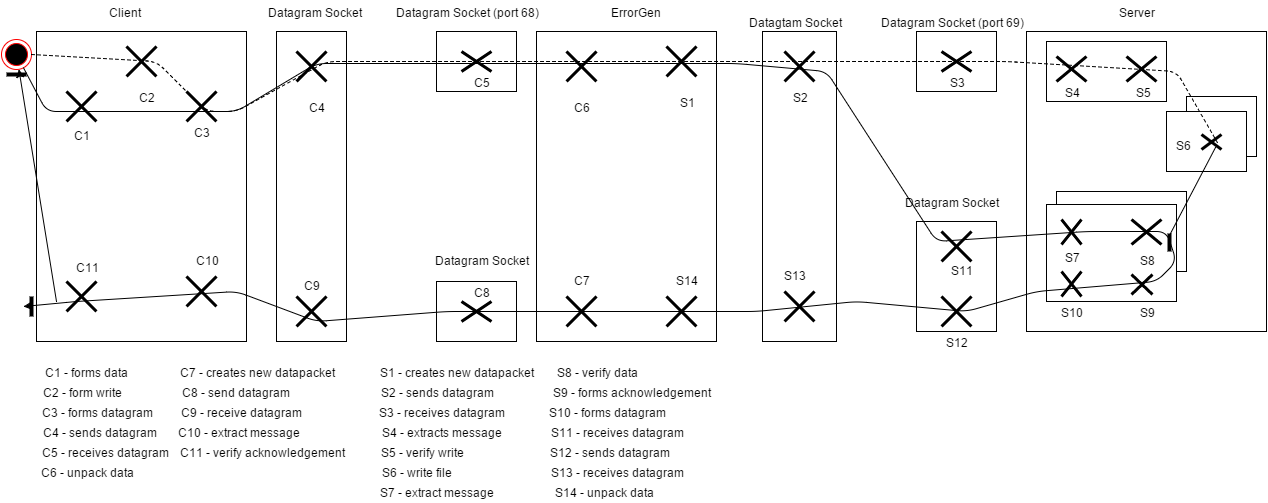

The diagram above was exported from draw.io. Its source (the exported page's mxGraphModel, read from the mxfile embedded in the PNG):
<mxGraphModel dx="1194" dy="730" grid="1" gridSize="10" guides="1" tooltips="1" connect="1" arrows="1" fold="1" page="1" pageScale="1" pageWidth="826" pageHeight="1169" background="#ffffff" math="0">
  <root>
    <mxCell id="0" />
    <mxCell id="1" parent="0" />
    <mxCell id="2" value="" style="whiteSpace=wrap;html=1;" parent="1" vertex="1">
      <mxGeometry x="40" y="90" width="210" height="310" as="geometry" />
    </mxCell>
    <mxCell id="3" value="" style="whiteSpace=wrap;html=1;" parent="1" vertex="1">
      <mxGeometry x="280" y="90" width="70" height="310" as="geometry" />
    </mxCell>
    <mxCell id="4" value="" style="whiteSpace=wrap;html=1;" parent="1" vertex="1">
      <mxGeometry x="440" y="90" width="80" height="60" as="geometry" />
    </mxCell>
    <mxCell id="5" value="" style="whiteSpace=wrap;html=1;" parent="1" vertex="1">
      <mxGeometry x="440" y="340" width="80" height="60" as="geometry" />
    </mxCell>
    <mxCell id="7" value="" style="whiteSpace=wrap;html=1;" parent="1" vertex="1">
      <mxGeometry x="540" y="90" width="180" height="310" as="geometry" />
    </mxCell>
    <mxCell id="8" value="" style="whiteSpace=wrap;html=1;" parent="1" vertex="1">
      <mxGeometry x="766" y="90" width="74" height="310" as="geometry" />
    </mxCell>
    <mxCell id="9" value="" style="whiteSpace=wrap;html=1;" parent="1" vertex="1">
      <mxGeometry x="920" y="90" width="80" height="60" as="geometry" />
    </mxCell>
    <mxCell id="10" value="" style="whiteSpace=wrap;html=1;" parent="1" vertex="1">
      <mxGeometry x="920" y="280" width="80" height="110" as="geometry" />
    </mxCell>
    <mxCell id="11" value="" style="whiteSpace=wrap;html=1;" parent="1" vertex="1">
      <mxGeometry x="1030" y="90" width="240" height="300" as="geometry" />
    </mxCell>
    <mxCell id="12" value="" style="shape=umlDestroy;whiteSpace=wrap;html=1;strokeWidth=3;" parent="1" vertex="1">
      <mxGeometry x="70" y="150" width="30" height="30" as="geometry" />
    </mxCell>
    <mxCell id="13" value="" style="shape=umlDestroy;whiteSpace=wrap;html=1;strokeWidth=3;" parent="1" vertex="1">
      <mxGeometry x="190" y="150" width="30" height="30" as="geometry" />
    </mxCell>
    <mxCell id="14" value="" style="shape=umlDestroy;whiteSpace=wrap;html=1;strokeWidth=3;" parent="1" vertex="1">
      <mxGeometry x="70" y="340" width="30" height="30" as="geometry" />
    </mxCell>
    <mxCell id="15" value="" style="shape=umlDestroy;whiteSpace=wrap;html=1;strokeWidth=3;" parent="1" vertex="1">
      <mxGeometry x="190" y="335" width="30" height="30" as="geometry" />
    </mxCell>
    <mxCell id="16" value="" style="shape=umlDestroy;whiteSpace=wrap;html=1;strokeWidth=3;" parent="1" vertex="1">
      <mxGeometry x="465" y="360" width="30" height="20" as="geometry" />
    </mxCell>
    <mxCell id="17" value="" style="shape=umlDestroy;whiteSpace=wrap;html=1;strokeWidth=3;" parent="1" vertex="1">
      <mxGeometry x="465" y="110" width="30" height="20" as="geometry" />
    </mxCell>
    <mxCell id="18" value="" style="shape=umlDestroy;whiteSpace=wrap;html=1;strokeWidth=3;" parent="1" vertex="1">
      <mxGeometry x="945" y="110" width="30" height="20" as="geometry" />
    </mxCell>
    <mxCell id="19" value="" style="shape=umlDestroy;whiteSpace=wrap;html=1;strokeWidth=3;" parent="1" vertex="1">
      <mxGeometry x="945" y="290" width="30" height="30" as="geometry" />
    </mxCell>
    <mxCell id="20" value="" style="shape=umlDestroy;whiteSpace=wrap;html=1;strokeWidth=3;" parent="1" vertex="1">
      <mxGeometry x="945" y="355" width="30" height="30" as="geometry" />
    </mxCell>
    <mxCell id="21" value="" style="shape=umlDestroy;whiteSpace=wrap;html=1;strokeWidth=3;" parent="1" vertex="1">
      <mxGeometry x="300" y="110" width="30" height="30" as="geometry" />
    </mxCell>
    <mxCell id="22" value="" style="shape=umlDestroy;whiteSpace=wrap;html=1;strokeWidth=3;" parent="1" vertex="1">
      <mxGeometry x="300" y="355" width="30" height="30" as="geometry" />
    </mxCell>
    <mxCell id="23" value="" style="shape=umlDestroy;whiteSpace=wrap;html=1;strokeWidth=3;" parent="1" vertex="1">
      <mxGeometry x="570" y="110" width="30" height="30" as="geometry" />
    </mxCell>
    <mxCell id="24" value="" style="shape=umlDestroy;whiteSpace=wrap;html=1;strokeWidth=3;" parent="1" vertex="1">
      <mxGeometry x="670" y="105" width="30" height="30" as="geometry" />
    </mxCell>
    <mxCell id="25" value="" style="shape=umlDestroy;whiteSpace=wrap;html=1;strokeWidth=3;" parent="1" vertex="1">
      <mxGeometry x="570" y="355" width="30" height="30" as="geometry" />
    </mxCell>
    <mxCell id="26" value="" style="shape=umlDestroy;whiteSpace=wrap;html=1;strokeWidth=3;" parent="1" vertex="1">
      <mxGeometry x="670" y="355" width="30" height="30" as="geometry" />
    </mxCell>
    <mxCell id="27" value="" style="shape=umlDestroy;whiteSpace=wrap;html=1;strokeWidth=3;" parent="1" vertex="1">
      <mxGeometry x="788" y="350" width="30" height="30" as="geometry" />
    </mxCell>
    <mxCell id="28" value="" style="shape=umlDestroy;whiteSpace=wrap;html=1;strokeWidth=3;" parent="1" vertex="1">
      <mxGeometry x="788" y="110" width="30" height="30" as="geometry" />
    </mxCell>
    <mxCell id="40" value="" style="whiteSpace=wrap;html=1;" parent="1" vertex="1">
      <mxGeometry x="1060" y="250" width="130" height="80" as="geometry" />
    </mxCell>
    <mxCell id="39" value="" style="whiteSpace=wrap;html=1;" parent="1" vertex="1">
      <mxGeometry x="1050" y="263" width="130" height="97" as="geometry" />
    </mxCell>
    <mxCell id="34" value="" style="shape=umlDestroy;whiteSpace=wrap;html=1;strokeWidth=3;" parent="1" vertex="1">
      <mxGeometry x="1065" y="278" width="20" height="25" as="geometry" />
    </mxCell>
    <mxCell id="31" value="" style="shape=umlDestroy;whiteSpace=wrap;html=1;strokeWidth=3;" parent="1" vertex="1">
      <mxGeometry x="1135" y="278" width="30" height="25" as="geometry" />
    </mxCell>
    <mxCell id="33" value="" style="shape=umlDestroy;whiteSpace=wrap;html=1;strokeWidth=3;" parent="1" vertex="1">
      <mxGeometry x="1065" y="330" width="20" height="25" as="geometry" />
    </mxCell>
    <mxCell id="32" value="" style="shape=umlDestroy;whiteSpace=wrap;html=1;strokeWidth=3;" parent="1" vertex="1">
      <mxGeometry x="1135" y="333" width="21" height="20" as="geometry" />
    </mxCell>
    <mxCell id="41" value="" style="whiteSpace=wrap;html=1;" parent="1" vertex="1">
      <mxGeometry x="1190" y="155" width="70" height="60" as="geometry" />
    </mxCell>
    <mxCell id="42" value="" style="whiteSpace=wrap;html=1;" parent="1" vertex="1">
      <mxGeometry x="1170" y="170" width="80" height="60" as="geometry" />
    </mxCell>
    <mxCell id="43" value="" style="shape=umlDestroy;whiteSpace=wrap;html=1;strokeWidth=3;" parent="1" vertex="1">
      <mxGeometry x="1205" y="193" width="20" height="15" as="geometry" />
    </mxCell>
    <mxCell id="44" value="" style="whiteSpace=wrap;html=1;" parent="1" vertex="1">
      <mxGeometry x="1050" y="100" width="120" height="60" as="geometry" />
    </mxCell>
    <mxCell id="29" value="" style="shape=umlDestroy;whiteSpace=wrap;html=1;strokeWidth=3;" parent="1" vertex="1">
      <mxGeometry x="1060" y="115" width="30" height="25" as="geometry" />
    </mxCell>
    <mxCell id="30" value="" style="shape=umlDestroy;whiteSpace=wrap;html=1;strokeWidth=3;" parent="1" vertex="1">
      <mxGeometry x="1130" y="115" width="30" height="25" as="geometry" />
    </mxCell>
    <mxCell id="45" value="C1" style="text;html=1;strokeColor=none;fillColor=none;align=center;verticalAlign=middle;whiteSpace=wrap;overflow=hidden;" parent="1" vertex="1">
      <mxGeometry x="65" y="183" width="40" height="20" as="geometry" />
    </mxCell>
    <mxCell id="46" value="S6" style="text;html=1;strokeColor=none;fillColor=none;align=center;verticalAlign=middle;whiteSpace=wrap;overflow=hidden;" parent="1" vertex="1">
      <mxGeometry x="1166" y="193" width="40" height="20" as="geometry" />
    </mxCell>
    <mxCell id="47" value="S5" style="text;html=1;strokeColor=none;fillColor=none;align=center;verticalAlign=middle;whiteSpace=wrap;overflow=hidden;" parent="1" vertex="1">
      <mxGeometry x="1126" y="140" width="40" height="20" as="geometry" />
    </mxCell>
    <mxCell id="48" value="S4" style="text;html=1;strokeColor=none;fillColor=none;align=center;verticalAlign=middle;whiteSpace=wrap;overflow=hidden;" parent="1" vertex="1">
      <mxGeometry x="1055" y="140" width="40" height="20" as="geometry" />
    </mxCell>
    <mxCell id="49" value="S3" style="text;html=1;strokeColor=none;fillColor=none;align=center;verticalAlign=middle;whiteSpace=wrap;overflow=hidden;" parent="1" vertex="1">
      <mxGeometry x="940" y="130" width="40" height="20" as="geometry" />
    </mxCell>
    <mxCell id="50" value="S12" style="text;html=1;strokeColor=none;fillColor=none;align=center;verticalAlign=middle;whiteSpace=wrap;overflow=hidden;" parent="1" vertex="1">
      <mxGeometry x="940" y="390" width="40" height="20" as="geometry" />
    </mxCell>
    <mxCell id="51" value="S11" style="text;html=1;strokeColor=none;fillColor=none;align=center;verticalAlign=middle;whiteSpace=wrap;overflow=hidden;" parent="1" vertex="1">
      <mxGeometry x="945" y="318" width="40" height="20" as="geometry" />
    </mxCell>
    <mxCell id="52" value="S13" style="text;html=1;strokeColor=none;fillColor=none;align=center;verticalAlign=middle;whiteSpace=wrap;overflow=hidden;" parent="1" vertex="1">
      <mxGeometry x="778" y="323" width="40" height="20" as="geometry" />
    </mxCell>
    <mxCell id="53" value="S2" style="text;html=1;strokeColor=none;fillColor=none;align=center;verticalAlign=middle;whiteSpace=wrap;overflow=hidden;" parent="1" vertex="1">
      <mxGeometry x="783" y="145" width="40" height="20" as="geometry" />
    </mxCell>
    <mxCell id="54" value="C11" style="text;html=1;strokeColor=none;fillColor=none;align=center;verticalAlign=middle;whiteSpace=wrap;overflow=hidden;" parent="1" vertex="1">
      <mxGeometry x="70" y="315" width="40" height="20" as="geometry" />
    </mxCell>
    <mxCell id="55" value="C10" style="text;html=1;strokeColor=none;fillColor=none;align=center;verticalAlign=middle;whiteSpace=wrap;overflow=hidden;" parent="1" vertex="1">
      <mxGeometry x="190" y="308" width="40" height="20" as="geometry" />
    </mxCell>
    <mxCell id="56" value="C9" style="text;html=1;strokeColor=none;fillColor=none;align=center;verticalAlign=middle;whiteSpace=wrap;overflow=hidden;" parent="1" vertex="1">
      <mxGeometry x="295" y="333" width="40" height="20" as="geometry" />
    </mxCell>
    <mxCell id="57" value="C8" style="text;html=1;strokeColor=none;fillColor=none;align=center;verticalAlign=middle;whiteSpace=wrap;overflow=hidden;" parent="1" vertex="1">
      <mxGeometry x="465" y="340" width="40" height="20" as="geometry" />
    </mxCell>
    <mxCell id="58" value="S14" style="text;html=1;strokeColor=none;fillColor=none;align=center;verticalAlign=middle;whiteSpace=wrap;overflow=hidden;" parent="1" vertex="1">
      <mxGeometry x="670" y="328" width="40" height="20" as="geometry" />
    </mxCell>
    <mxCell id="59" value="C7" style="text;html=1;strokeColor=none;fillColor=none;align=center;verticalAlign=middle;whiteSpace=wrap;overflow=hidden;" parent="1" vertex="1">
      <mxGeometry x="565" y="328" width="40" height="20" as="geometry" />
    </mxCell>
    <mxCell id="60" value="S1" style="text;html=1;strokeColor=none;fillColor=none;align=center;verticalAlign=middle;whiteSpace=wrap;overflow=hidden;" parent="1" vertex="1">
      <mxGeometry x="670" y="150" width="40" height="20" as="geometry" />
    </mxCell>
    <mxCell id="61" value="C6" style="text;html=1;strokeColor=none;fillColor=none;align=center;verticalAlign=middle;whiteSpace=wrap;overflow=hidden;" parent="1" vertex="1">
      <mxGeometry x="565" y="155" width="40" height="20" as="geometry" />
    </mxCell>
    <mxCell id="62" value="C5" style="text;html=1;strokeColor=none;fillColor=none;align=center;verticalAlign=middle;whiteSpace=wrap;overflow=hidden;" parent="1" vertex="1">
      <mxGeometry x="465" y="130" width="40" height="20" as="geometry" />
    </mxCell>
    <mxCell id="63" value="C4" style="text;html=1;strokeColor=none;fillColor=none;align=center;verticalAlign=middle;whiteSpace=wrap;overflow=hidden;" parent="1" vertex="1">
      <mxGeometry x="300" y="155" width="40" height="20" as="geometry" />
    </mxCell>
    <mxCell id="64" value="C2" style="text;html=1;strokeColor=none;fillColor=none;align=center;verticalAlign=middle;whiteSpace=wrap;overflow=hidden;" parent="1" vertex="1">
      <mxGeometry x="130" y="145" width="40" height="20" as="geometry" />
    </mxCell>
    <mxCell id="65" value="C3" style="text;html=1;strokeColor=none;fillColor=none;align=center;verticalAlign=middle;whiteSpace=wrap;overflow=hidden;" parent="1" vertex="1">
      <mxGeometry x="185" y="180" width="40" height="20" as="geometry" />
    </mxCell>
    <mxCell id="66" value="" style="shape=umlDestroy;whiteSpace=wrap;html=1;strokeWidth=3;" parent="1" vertex="1">
      <mxGeometry x="130" y="105" width="30" height="30" as="geometry" />
    </mxCell>
    <mxCell id="67" style="edgeStyle=orthogonalEdgeStyle;rounded=0;html=1;exitX=0.5;exitY=1;jettySize=auto;orthogonalLoop=1;" parent="1" source="65" target="65" edge="1">
      <mxGeometry relative="1" as="geometry" />
    </mxCell>
    <mxCell id="68" style="edgeStyle=orthogonalEdgeStyle;rounded=0;html=1;exitX=0.5;exitY=1;jettySize=auto;orthogonalLoop=1;" parent="1" source="62" target="62" edge="1">
      <mxGeometry relative="1" as="geometry" />
    </mxCell>
    <mxCell id="70" value="S9" style="text;html=1;strokeColor=none;fillColor=none;align=center;verticalAlign=middle;whiteSpace=wrap;overflow=hidden;" parent="1" vertex="1">
      <mxGeometry x="1130" y="360" width="40" height="20" as="geometry" />
    </mxCell>
    <mxCell id="71" value="S10" style="text;html=1;strokeColor=none;fillColor=none;align=center;verticalAlign=middle;whiteSpace=wrap;overflow=hidden;" parent="1" vertex="1">
      <mxGeometry x="1055" y="360" width="40" height="20" as="geometry" />
    </mxCell>
    <mxCell id="72" value="S8" style="text;html=1;strokeColor=none;fillColor=none;align=center;verticalAlign=middle;whiteSpace=wrap;overflow=hidden;" parent="1" vertex="1">
      <mxGeometry x="1130" y="308" width="40" height="20" as="geometry" />
    </mxCell>
    <mxCell id="73" value="S7" style="text;html=1;strokeColor=none;fillColor=none;align=center;verticalAlign=middle;whiteSpace=wrap;overflow=hidden;" parent="1" vertex="1">
      <mxGeometry x="1055" y="305" width="40" height="20" as="geometry" />
    </mxCell>
    <mxCell id="83" value="" style="line;html=1;perimeter=backbonePerimeter;points=[];outlineConnect=0;direction=south;" parent="1" vertex="1">
      <mxGeometry x="30" y="355" width="10" height="20" as="geometry" />
    </mxCell>
    <mxCell id="84" value="" style="ellipse;html=1;shape=endState;fillColor=#000000;strokeColor=#ff0000;" parent="1" vertex="1">
      <mxGeometry x="5" y="98" width="30" height="30" as="geometry" />
    </mxCell>
    <mxCell id="87" value="" style="endArrow=classic;html=1;" parent="1" source="84" edge="1">
      <mxGeometry width="50" height="50" relative="1" as="geometry">
        <mxPoint x="80" y="90" as="sourcePoint" />
        <mxPoint x="27" y="365" as="targetPoint" />
        <Array as="points">
          <mxPoint x="50" y="170" />
          <mxPoint x="240" y="170" />
          <mxPoint x="320" y="122" />
          <mxPoint x="480" y="122" />
          <mxPoint x="740" y="122" />
          <mxPoint x="830" y="130" />
          <mxPoint x="940" y="300" />
          <mxPoint x="1090" y="290" />
          <mxPoint x="1170" y="290" />
          <mxPoint x="1180" y="320" />
          <mxPoint x="1160" y="340" />
          <mxPoint x="1040" y="350" />
          <mxPoint x="970" y="370" />
          <mxPoint x="860" y="360" />
          <mxPoint x="760" y="370" />
          <mxPoint x="620" y="370" />
          <mxPoint x="450" y="370" />
          <mxPoint x="320" y="380" />
          <mxPoint x="240" y="350" />
          <mxPoint x="80" y="360" />
        </Array>
      </mxGeometry>
    </mxCell>
    <mxCell id="88" value="" style="endArrow=classic;html=1;" parent="1" target="84" edge="1">
      <mxGeometry width="50" height="50" relative="1" as="geometry">
        <mxPoint x="60" y="360" as="sourcePoint" />
        <mxPoint x="20" y="140" as="targetPoint" />
      </mxGeometry>
    </mxCell>
    <mxCell id="89" value="" style="line;html=1;perimeter=backbonePerimeter;points=[];outlineConnect=0;" parent="1" vertex="1">
      <mxGeometry x="10" y="128" width="20" height="10" as="geometry" />
    </mxCell>
    <mxCell id="92" value="" style="endArrow=none;dashed=1;html=1;exitX=1;exitY=0.5;entryX=0.85;entryY=0.667;entryPerimeter=0;" parent="1" source="84" target="43" edge="1">
      <mxGeometry width="50" height="50" relative="1" as="geometry">
        <mxPoint x="10" y="60" as="sourcePoint" />
        <mxPoint x="60" y="10" as="targetPoint" />
        <Array as="points">
          <mxPoint x="160" y="120" />
          <mxPoint x="210" y="170" />
          <mxPoint x="240" y="170" />
          <mxPoint x="330" y="120" />
          <mxPoint x="1010" y="120" />
          <mxPoint x="1180" y="130" />
        </Array>
      </mxGeometry>
    </mxCell>
    <mxCell id="93" value="" style="line;html=1;perimeter=backbonePerimeter;points=[];outlineConnect=0;direction=south;" parent="1" vertex="1">
      <mxGeometry x="1160" y="292" width="26" height="18" as="geometry" />
    </mxCell>
    <mxCell id="96" value="" style="endArrow=none;html=1;exitX=0.7;exitY=0.867;exitPerimeter=0;" parent="1" source="43" target="93" edge="1">
      <mxGeometry width="50" height="50" relative="1" as="geometry">
        <mxPoint x="10" y="60" as="sourcePoint" />
        <mxPoint x="60" y="10" as="targetPoint" />
      </mxGeometry>
    </mxCell>
    <mxCell id="98" value="Datagram Socket" style="text;html=1;strokeColor=none;fillColor=none;align=center;verticalAlign=middle;whiteSpace=wrap;overflow=hidden;" parent="1" vertex="1">
      <mxGeometry x="435" y="308" width="100" height="20" as="geometry" />
    </mxCell>
    <mxCell id="99" value="Datagram Socket (port 68)" style="text;html=1;strokeColor=none;fillColor=none;align=center;verticalAlign=middle;whiteSpace=wrap;overflow=hidden;" parent="1" vertex="1">
      <mxGeometry x="395" y="60" width="150" height="20" as="geometry" />
    </mxCell>
    <mxCell id="100" value="Datagram Socket" style="text;html=1;strokeColor=none;fillColor=none;align=center;verticalAlign=middle;whiteSpace=wrap;overflow=hidden;" parent="1" vertex="1">
      <mxGeometry x="265" y="60" width="105" height="20" as="geometry" />
    </mxCell>
    <mxCell id="101" value="Datagram Socket" style="text;html=1;strokeColor=none;fillColor=none;align=center;verticalAlign=middle;whiteSpace=wrap;overflow=hidden;" parent="1" vertex="1">
      <mxGeometry x="905" y="250" width="100" height="20" as="geometry" />
    </mxCell>
    <mxCell id="102" value="S13 - receives datagram" style="text;html=1;strokeColor=none;fillColor=none;align=center;verticalAlign=middle;whiteSpace=wrap;overflow=hidden;" parent="1" vertex="1">
      <mxGeometry x="550" y="520" width="140" height="20" as="geometry" />
    </mxCell>
    <mxCell id="103" value="S14 - unpack data" style="text;html=1;strokeColor=none;fillColor=none;align=center;verticalAlign=middle;whiteSpace=wrap;overflow=hidden;" parent="1" vertex="1">
      <mxGeometry x="555" y="540" width="105" height="20" as="geometry" />
    </mxCell>
    <mxCell id="104" value="S12 - sends datagram" style="text;html=1;strokeColor=none;fillColor=none;align=center;verticalAlign=middle;whiteSpace=wrap;overflow=hidden;" parent="1" vertex="1">
      <mxGeometry x="550" y="500" width="125" height="20" as="geometry" />
    </mxCell>
    <mxCell id="105" value="S10 - forms datagram" style="text;html=1;strokeColor=none;fillColor=none;align=center;verticalAlign=middle;whiteSpace=wrap;overflow=hidden;" parent="1" vertex="1">
      <mxGeometry x="545" y="460" width="130" height="20" as="geometry" />
    </mxCell>
    <mxCell id="106" value="S9 - forms acknowledgement" style="text;html=1;strokeColor=none;fillColor=none;align=center;verticalAlign=middle;whiteSpace=wrap;overflow=hidden;" parent="1" vertex="1">
      <mxGeometry x="550" y="440" width="170" height="20" as="geometry" />
    </mxCell>
    <mxCell id="107" value="S11 - receives datagram" style="text;html=1;strokeColor=none;fillColor=none;align=center;verticalAlign=middle;whiteSpace=wrap;overflow=hidden;" parent="1" vertex="1">
      <mxGeometry x="550" y="480" width="140" height="20" as="geometry" />
    </mxCell>
    <mxCell id="108" value="S8 - verify data" style="text;html=1;strokeColor=none;fillColor=none;align=center;verticalAlign=middle;whiteSpace=wrap;overflow=hidden;" parent="1" vertex="1">
      <mxGeometry x="555" y="420" width="90" height="20" as="geometry" />
    </mxCell>
    <mxCell id="109" value="S7 - extract message" style="text;html=1;strokeColor=none;fillColor=none;align=center;verticalAlign=middle;whiteSpace=wrap;overflow=hidden;" parent="1" vertex="1">
      <mxGeometry x="380" y="540" width="120" height="20" as="geometry" />
    </mxCell>
    <mxCell id="110" value="S6 - write file" style="text;html=1;strokeColor=none;fillColor=none;align=center;verticalAlign=middle;whiteSpace=wrap;overflow=hidden;" parent="1" vertex="1">
      <mxGeometry x="380" y="520" width="80" height="20" as="geometry" />
    </mxCell>
    <mxCell id="111" value="S5 - verify write" style="text;html=1;strokeColor=none;fillColor=none;align=center;verticalAlign=middle;whiteSpace=wrap;overflow=hidden;" parent="1" vertex="1">
      <mxGeometry x="380" y="500" width="90" height="20" as="geometry" />
    </mxCell>
    <mxCell id="112" value="S4 - extracts message" style="text;html=1;strokeColor=none;fillColor=none;align=center;verticalAlign=middle;whiteSpace=wrap;overflow=hidden;" parent="1" vertex="1">
      <mxGeometry x="380" y="480" width="130" height="20" as="geometry" />
    </mxCell>
    <mxCell id="113" value="S3 - receives datagram" style="text;html=1;strokeColor=none;fillColor=none;align=center;verticalAlign=middle;whiteSpace=wrap;overflow=hidden;" parent="1" vertex="1">
      <mxGeometry x="380" y="460" width="130" height="20" as="geometry" />
    </mxCell>
    <mxCell id="114" value="S2 - sends datagram" style="text;html=1;strokeColor=none;fillColor=none;align=center;verticalAlign=middle;whiteSpace=wrap;overflow=hidden;" parent="1" vertex="1">
      <mxGeometry x="375" y="440" width="130" height="20" as="geometry" />
    </mxCell>
    <mxCell id="115" value="S1 - creates new datapacket" style="text;html=1;strokeColor=none;fillColor=none;align=center;verticalAlign=middle;whiteSpace=wrap;overflow=hidden;" parent="1" vertex="1">
      <mxGeometry x="380" y="420" width="160" height="20" as="geometry" />
    </mxCell>
    <mxCell id="116" value="C11 - verify acknowledgement" style="text;html=1;strokeColor=none;fillColor=none;align=center;verticalAlign=middle;whiteSpace=wrap;overflow=hidden;" parent="1" vertex="1">
      <mxGeometry x="180" y="500" width="170" height="20" as="geometry" />
    </mxCell>
    <mxCell id="117" value="C10 - extract message" style="text;html=1;strokeColor=none;fillColor=none;align=center;verticalAlign=middle;whiteSpace=wrap;overflow=hidden;" parent="1" vertex="1">
      <mxGeometry x="174" y="480" width="135" height="20" as="geometry" />
    </mxCell>
    <mxCell id="118" value="C9 - receive datagram" style="text;html=1;strokeColor=none;fillColor=none;align=center;verticalAlign=middle;whiteSpace=wrap;overflow=hidden;" parent="1" vertex="1">
      <mxGeometry x="179" y="460" width="130" height="20" as="geometry" />
    </mxCell>
    <mxCell id="119" value="C8 - send datagram" style="text;html=1;strokeColor=none;fillColor=none;align=center;verticalAlign=middle;whiteSpace=wrap;overflow=hidden;" parent="1" vertex="1">
      <mxGeometry x="179" y="440" width="120" height="20" as="geometry" />
    </mxCell>
    <mxCell id="120" value="C7 - creates new datapacket" style="text;html=1;strokeColor=none;fillColor=none;align=center;verticalAlign=middle;whiteSpace=wrap;overflow=hidden;" parent="1" vertex="1">
      <mxGeometry x="170" y="420" width="180" height="20" as="geometry" />
    </mxCell>
    <mxCell id="121" value="C6 - unpack data" style="text;html=1;strokeColor=none;fillColor=none;align=center;verticalAlign=middle;whiteSpace=wrap;overflow=hidden;" parent="1" vertex="1">
      <mxGeometry x="40" y="520" width="100" height="20" as="geometry" />
    </mxCell>
    <mxCell id="122" value="C5 - receives datagram" style="text;html=1;strokeColor=none;fillColor=none;align=center;verticalAlign=middle;whiteSpace=wrap;overflow=hidden;" parent="1" vertex="1">
      <mxGeometry x="37" y="500" width="142" height="20" as="geometry" />
    </mxCell>
    <mxCell id="123" value="C4 - sends datagram" style="text;html=1;strokeColor=none;fillColor=none;align=center;verticalAlign=middle;whiteSpace=wrap;overflow=hidden;" parent="1" vertex="1">
      <mxGeometry x="40" y="480" width="125" height="20" as="geometry" />
    </mxCell>
    <mxCell id="124" value="C3 - forms datagram" style="text;html=1;strokeColor=none;fillColor=none;align=center;verticalAlign=middle;whiteSpace=wrap;overflow=hidden;" parent="1" vertex="1">
      <mxGeometry x="38" y="460" width="125" height="20" as="geometry" />
    </mxCell>
    <mxCell id="125" value="C2 - form write" style="text;html=1;strokeColor=none;fillColor=none;align=center;verticalAlign=middle;whiteSpace=wrap;overflow=hidden;" parent="1" vertex="1">
      <mxGeometry x="25" y="440" width="120" height="20" as="geometry" />
    </mxCell>
    <mxCell id="126" value="C1 - forms data" style="text;html=1;strokeColor=none;fillColor=none;align=center;verticalAlign=middle;whiteSpace=wrap;overflow=hidden;" parent="1" vertex="1">
      <mxGeometry x="39" y="420" width="101" height="20" as="geometry" />
    </mxCell>
    <mxCell id="131" style="edgeStyle=orthogonalEdgeStyle;rounded=0;html=1;exitX=0.5;exitY=1;entryX=0.5;entryY=1;jettySize=auto;orthogonalLoop=1;" parent="1" source="111" target="111" edge="1">
      <mxGeometry relative="1" as="geometry" />
    </mxCell>
    <mxCell id="135" value="Datagram Socket (port 69)" style="text;html=1;strokeColor=none;fillColor=none;align=center;verticalAlign=middle;whiteSpace=wrap;overflow=hidden;" parent="1" vertex="1">
      <mxGeometry x="880" y="70" width="150" height="20" as="geometry" />
    </mxCell>
    <mxCell id="136" value="Datagtam Socket" style="text;html=1;strokeColor=none;fillColor=none;align=center;verticalAlign=middle;whiteSpace=wrap;overflow=hidden;" parent="1" vertex="1">
      <mxGeometry x="750" y="70" width="97" height="20" as="geometry" />
    </mxCell>
    <mxCell id="137" value="ErrorGen" style="text;html=1;strokeColor=none;fillColor=none;align=center;verticalAlign=middle;whiteSpace=wrap;overflow=hidden;" parent="1" vertex="1">
      <mxGeometry x="608" y="60" width="62" height="20" as="geometry" />
    </mxCell>
    <mxCell id="138" value="Server" style="text;html=1;strokeColor=none;fillColor=none;align=center;verticalAlign=middle;whiteSpace=wrap;overflow=hidden;" parent="1" vertex="1">
      <mxGeometry x="1120" y="60" width="40" height="20" as="geometry" />
    </mxCell>
    <mxCell id="139" value="Client" style="text;html=1;strokeColor=none;fillColor=none;align=center;verticalAlign=middle;whiteSpace=wrap;overflow=hidden;" parent="1" vertex="1">
      <mxGeometry x="108" y="60" width="40" height="20" as="geometry" />
    </mxCell>
  </root>
</mxGraphModel>